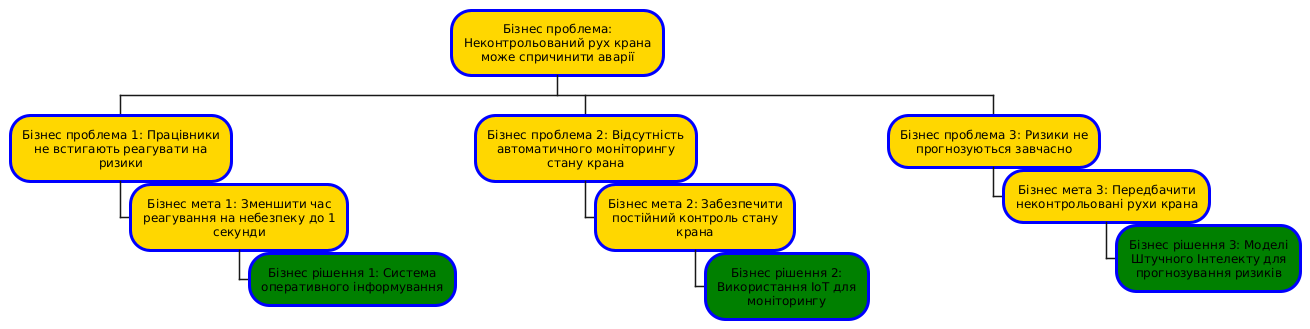

The diagram above was rendered by PlantUML. Its source (embedded in the PNG):
@startwbs
<style>
rootNode, node {
Padding 12
Margin 3
HorizontalAlignment center
LineColor blue
LineThickness 3.0
BackgroundColor gold
RoundCorner 40
MaximumWidth 200
}

leafNode {
Padding 12
Margin 3
HorizontalAlignment center
LineColor blue
LineThickness 3.0
BackgroundColor green
RoundCorner 40
MaximumWidth 200
}
</style>

+ Бізнес проблема: Неконтрольований рух крана може спричинити аварії
++ Бізнес проблема 1: Працівники не встигають реагувати на ризики
+++ Бізнес мета 1: Зменшити час реагування на небезпеку до 1 секунди
++++ Бізнес рішення 1: Система оперативного інформування
++ Бізнес проблема 2: Відсутність автоматичного моніторингу стану крана
+++ Бізнес мета 2: Забезпечити постійний контроль стану крана
++++ Бізнес рішення 2: Використання IoT для моніторингу
++ Бізнес проблема 3: Ризики не прогнозуються завчасно
+++ Бізнес мета 3: Передбачити неконтрольовані рухи крана
++++ Бізнес рішення 3: Моделі Штучного Інтелекту для прогнозування ризиків
@endwbs